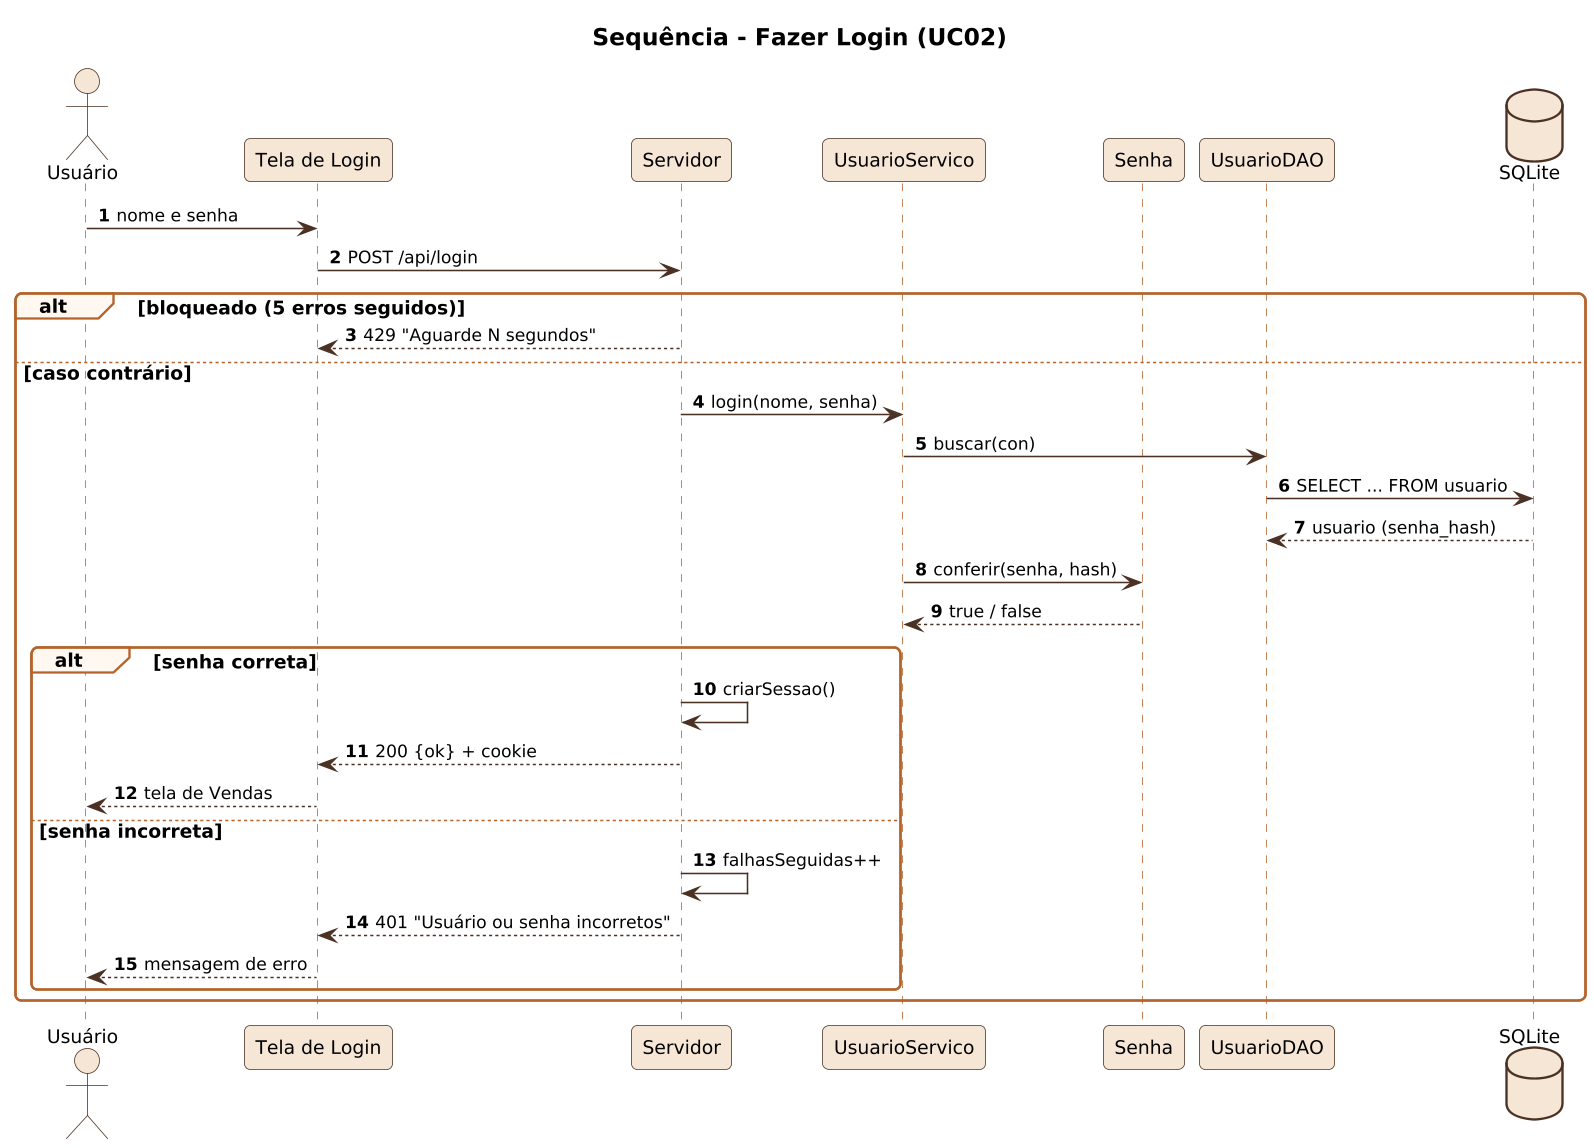

The diagram above was rendered by PlantUML. Its source (embedded in the PNG):
@startuml
!include _seq.iuml
title Sequência - Fazer Login (UC02)
actor Usuário as U
participant "Tela de Login" as T
participant "Servidor" as S
participant UsuarioServico as US
participant Senha
participant UsuarioDAO as D
database SQLite as DB
U -> T : nome e senha
T -> S : POST /api/login
alt bloqueado (5 erros seguidos)
  S --> T : 429 "Aguarde N segundos"
else caso contrário
  S -> US : login(nome, senha)
  US -> D : buscar(con)
  D -> DB : SELECT ... FROM usuario
  DB --> D : usuario (senha_hash)
  US -> Senha : conferir(senha, hash)
  Senha --> US : true / false
  alt senha correta
    S -> S : criarSessao()
    S --> T : 200 {ok} + cookie
    T --> U : tela de Vendas
  else senha incorreta
    S -> S : falhasSeguidas++
    S --> T : 401 "Usuário ou senha incorretos"
    T --> U : mensagem de erro
  end
end
@enduml